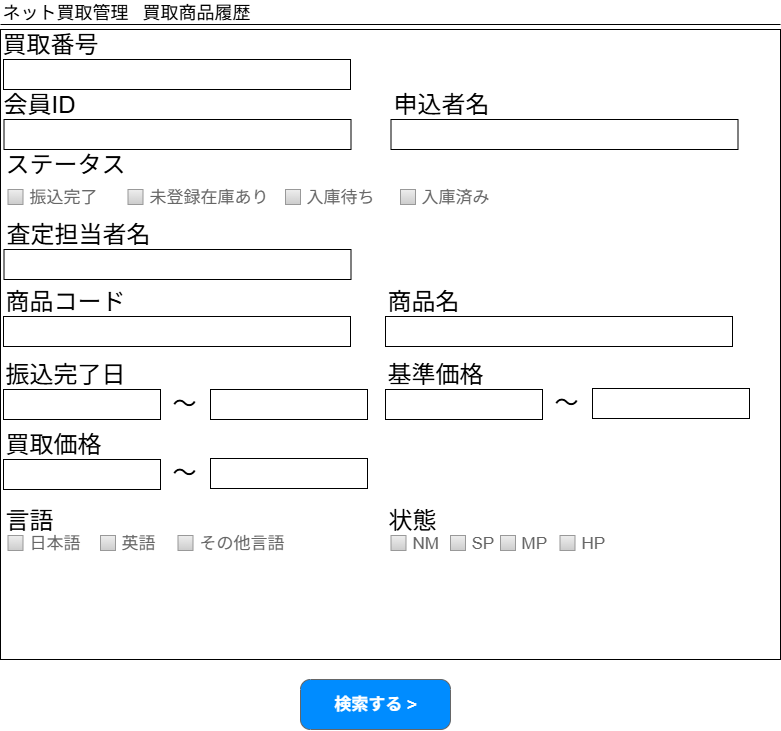

The diagram above was exported from draw.io. Its source (the exported page's mxGraphModel, read from the mxfile embedded in the PNG):
<mxGraphModel dx="1179" dy="712" grid="1" gridSize="10" guides="1" tooltips="1" connect="1" arrows="1" fold="1" page="1" pageScale="1" pageWidth="826" pageHeight="1169" background="none" math="0" shadow="0">
  <root>
    <mxCell id="0" />
    <mxCell id="1" parent="0" />
    <mxCell id="Gl0YaxqY_K2djyFV-Kwt-26" value="" style="rounded=0;whiteSpace=wrap;html=1;" parent="1" vertex="1">
      <mxGeometry x="20" y="30" width="780" height="630" as="geometry" />
    </mxCell>
    <mxCell id="4" value="" style="line;strokeWidth=1" parent="1" vertex="1">
      <mxGeometry x="20" y="20" width="780" height="10" as="geometry" />
    </mxCell>
    <mxCell id="5" value="ネット買取管理" style="text;spacingTop=-5;fontSize=18;" parent="1" vertex="1">
      <mxGeometry x="20" y="8.526512829121202e-14" width="30" height="20" as="geometry" />
    </mxCell>
    <mxCell id="o_-q-23cP6gNtdc6DDv3-65" value="買取商品履歴" style="text;spacingTop=-5;fontSize=18;" parent="1" vertex="1">
      <mxGeometry x="160" y="8.526512829121202e-14" width="30" height="20" as="geometry" />
    </mxCell>
    <mxCell id="o_-q-23cP6gNtdc6DDv3-67" value="買取番号" style="text;html=1;align=left;verticalAlign=middle;rounded=0;fontSize=24;textShadow=0;fontStyle=0" parent="1" vertex="1">
      <mxGeometry x="20" y="30" width="80" height="30" as="geometry" />
    </mxCell>
    <mxCell id="o_-q-23cP6gNtdc6DDv3-68" value="" style="rounded=0;whiteSpace=wrap;html=1;" parent="1" vertex="1">
      <mxGeometry x="23" y="60" width="347" height="30" as="geometry" />
    </mxCell>
    <mxCell id="o_-q-23cP6gNtdc6DDv3-73" value="商品名" style="text;html=1;align=left;verticalAlign=middle;rounded=0;fontSize=24;textShadow=0;fontStyle=0" parent="1" vertex="1">
      <mxGeometry x="405" y="287" width="80" height="30" as="geometry" />
    </mxCell>
    <mxCell id="o_-q-23cP6gNtdc6DDv3-75" value="ステータス" style="text;html=1;align=left;verticalAlign=middle;rounded=0;fontSize=24;textShadow=0;fontStyle=0" parent="1" vertex="1">
      <mxGeometry x="23" y="150" width="80" height="30" as="geometry" />
    </mxCell>
    <mxCell id="o_-q-23cP6gNtdc6DDv3-80" value="振込完了日" style="text;html=1;align=left;verticalAlign=middle;rounded=0;fontSize=24;textShadow=0;fontStyle=0" parent="1" vertex="1">
      <mxGeometry x="23" y="360" width="80" height="30" as="geometry" />
    </mxCell>
    <mxCell id="o_-q-23cP6gNtdc6DDv3-81" value="" style="rounded=0;whiteSpace=wrap;html=1;align=left;fontSize=15;" parent="1" vertex="1">
      <mxGeometry x="23" y="390" width="157" height="30" as="geometry" />
    </mxCell>
    <mxCell id="o_-q-23cP6gNtdc6DDv3-82" value="～" style="text;html=1;align=left;verticalAlign=middle;rounded=0;fontSize=24;textShadow=0;fontStyle=0" parent="1" vertex="1">
      <mxGeometry x="190" y="389" width="30" height="30" as="geometry" />
    </mxCell>
    <mxCell id="o_-q-23cP6gNtdc6DDv3-83" value="" style="rounded=0;whiteSpace=wrap;html=1;align=left;fontSize=15;" parent="1" vertex="1">
      <mxGeometry x="230" y="390" width="157" height="30" as="geometry" />
    </mxCell>
    <mxCell id="o_-q-23cP6gNtdc6DDv3-84" value="基準価格" style="text;html=1;align=left;verticalAlign=middle;rounded=0;fontSize=24;textShadow=0;fontStyle=0" parent="1" vertex="1">
      <mxGeometry x="405" y="360" width="80" height="30" as="geometry" />
    </mxCell>
    <mxCell id="o_-q-23cP6gNtdc6DDv3-85" value="" style="rounded=0;whiteSpace=wrap;html=1;align=left;fontSize=15;" parent="1" vertex="1">
      <mxGeometry x="405" y="390" width="157" height="30" as="geometry" />
    </mxCell>
    <mxCell id="o_-q-23cP6gNtdc6DDv3-86" value="～" style="text;html=1;align=left;verticalAlign=middle;rounded=0;fontSize=24;textShadow=0;fontStyle=0" parent="1" vertex="1">
      <mxGeometry x="572" y="388" width="30" height="30" as="geometry" />
    </mxCell>
    <mxCell id="o_-q-23cP6gNtdc6DDv3-87" value="" style="rounded=0;whiteSpace=wrap;html=1;align=left;fontSize=15;" parent="1" vertex="1">
      <mxGeometry x="612" y="389" width="157" height="30" as="geometry" />
    </mxCell>
    <mxCell id="o_-q-23cP6gNtdc6DDv3-95" value="検索する &amp;gt;" style="strokeWidth=1;shadow=0;dashed=0;align=center;html=1;shape=mxgraph.mockup.buttons.button;strokeColor=#666666;fontColor=#ffffff;mainText=;buttonStyle=round;fontSize=17;fontStyle=1;fillColor=#008cff;whiteSpace=wrap;" parent="1" vertex="1">
      <mxGeometry x="320" y="680" width="150" height="50" as="geometry" />
    </mxCell>
    <mxCell id="Gl0YaxqY_K2djyFV-Kwt-20" value="振込完了" style="strokeWidth=1;shadow=0;dashed=0;align=center;html=1;shape=mxgraph.mockup.forms.rrect;rSize=0;fillColor=#eeeeee;strokeColor=#999999;gradientColor=#cccccc;align=left;spacingLeft=4;fontSize=17;fontColor=#666666;labelPosition=right;" parent="1" vertex="1">
      <mxGeometry x="27.5" y="190" width="15" height="15" as="geometry" />
    </mxCell>
    <mxCell id="Gl0YaxqY_K2djyFV-Kwt-21" value="未登録在庫あり" style="strokeWidth=1;shadow=0;dashed=0;align=center;html=1;shape=mxgraph.mockup.forms.rrect;rSize=0;fillColor=#eeeeee;strokeColor=#999999;gradientColor=#cccccc;align=left;spacingLeft=4;fontSize=17;fontColor=#666666;labelPosition=right;" parent="1" vertex="1">
      <mxGeometry x="147.5" y="190" width="15" height="15" as="geometry" />
    </mxCell>
    <mxCell id="Gl0YaxqY_K2djyFV-Kwt-22" value="入庫待ち" style="strokeWidth=1;shadow=0;dashed=0;align=center;html=1;shape=mxgraph.mockup.forms.rrect;rSize=0;fillColor=#eeeeee;strokeColor=#999999;gradientColor=#cccccc;align=left;spacingLeft=4;fontSize=17;fontColor=#666666;labelPosition=right;" parent="1" vertex="1">
      <mxGeometry x="305" y="190" width="15" height="15" as="geometry" />
    </mxCell>
    <mxCell id="Gl0YaxqY_K2djyFV-Kwt-23" value="商品コード" style="text;html=1;align=left;verticalAlign=middle;rounded=0;fontSize=24;textShadow=0;fontStyle=0" parent="1" vertex="1">
      <mxGeometry x="23" y="287" width="80" height="30" as="geometry" />
    </mxCell>
    <mxCell id="Gl0YaxqY_K2djyFV-Kwt-24" value="" style="rounded=0;whiteSpace=wrap;html=1;" parent="1" vertex="1">
      <mxGeometry x="23" y="317" width="347" height="30" as="geometry" />
    </mxCell>
    <mxCell id="Gl0YaxqY_K2djyFV-Kwt-25" value="" style="rounded=0;whiteSpace=wrap;html=1;" parent="1" vertex="1">
      <mxGeometry x="405" y="317" width="347" height="30" as="geometry" />
    </mxCell>
    <mxCell id="Gl0YaxqY_K2djyFV-Kwt-27" value="申込者名" style="text;html=1;align=left;verticalAlign=middle;rounded=0;fontSize=24;textShadow=0;fontStyle=0" parent="1" vertex="1">
      <mxGeometry x="410.5" y="90" width="80" height="30" as="geometry" />
    </mxCell>
    <mxCell id="Gl0YaxqY_K2djyFV-Kwt-28" value="" style="rounded=0;whiteSpace=wrap;html=1;" parent="1" vertex="1">
      <mxGeometry x="410.5" y="120" width="347" height="30" as="geometry" />
    </mxCell>
    <mxCell id="Gl0YaxqY_K2djyFV-Kwt-31" value="言語" style="text;html=1;align=left;verticalAlign=middle;rounded=0;fontSize=24;textShadow=0;fontStyle=0" parent="1" vertex="1">
      <mxGeometry x="23" y="506" width="80" height="30" as="geometry" />
    </mxCell>
    <mxCell id="Gl0YaxqY_K2djyFV-Kwt-33" value="日本語" style="strokeWidth=1;shadow=0;dashed=0;align=center;html=1;shape=mxgraph.mockup.forms.rrect;rSize=0;fillColor=#eeeeee;strokeColor=#999999;gradientColor=#cccccc;align=left;spacingLeft=4;fontSize=17;fontColor=#666666;labelPosition=right;" parent="1" vertex="1">
      <mxGeometry x="27.5" y="536" width="15" height="15" as="geometry" />
    </mxCell>
    <mxCell id="Gl0YaxqY_K2djyFV-Kwt-34" value="英語" style="strokeWidth=1;shadow=0;dashed=0;align=center;html=1;shape=mxgraph.mockup.forms.rrect;rSize=0;fillColor=#eeeeee;strokeColor=#999999;gradientColor=#cccccc;align=left;spacingLeft=4;fontSize=17;fontColor=#666666;labelPosition=right;" parent="1" vertex="1">
      <mxGeometry x="120" y="536" width="15" height="15" as="geometry" />
    </mxCell>
    <mxCell id="Gl0YaxqY_K2djyFV-Kwt-35" value="その他言語" style="strokeWidth=1;shadow=0;dashed=0;align=center;html=1;shape=mxgraph.mockup.forms.rrect;rSize=0;fillColor=#eeeeee;strokeColor=#999999;gradientColor=#cccccc;align=left;spacingLeft=4;fontSize=17;fontColor=#666666;labelPosition=right;" parent="1" vertex="1">
      <mxGeometry x="197.5" y="536" width="15" height="15" as="geometry" />
    </mxCell>
    <mxCell id="Gl0YaxqY_K2djyFV-Kwt-41" value="状態" style="text;html=1;align=left;verticalAlign=middle;rounded=0;fontSize=24;textShadow=0;fontStyle=0" parent="1" vertex="1">
      <mxGeometry x="406" y="506" width="80" height="30" as="geometry" />
    </mxCell>
    <mxCell id="Gl0YaxqY_K2djyFV-Kwt-42" value="NM" style="strokeWidth=1;shadow=0;dashed=0;align=center;html=1;shape=mxgraph.mockup.forms.rrect;rSize=0;fillColor=#eeeeee;strokeColor=#999999;gradientColor=#cccccc;align=left;spacingLeft=4;fontSize=17;fontColor=#666666;labelPosition=right;" parent="1" vertex="1">
      <mxGeometry x="410.5" y="536" width="15" height="15" as="geometry" />
    </mxCell>
    <mxCell id="Gl0YaxqY_K2djyFV-Kwt-43" value="SP" style="strokeWidth=1;shadow=0;dashed=0;align=center;html=1;shape=mxgraph.mockup.forms.rrect;rSize=0;fillColor=#eeeeee;strokeColor=#999999;gradientColor=#cccccc;align=left;spacingLeft=4;fontSize=17;fontColor=#666666;labelPosition=right;" parent="1" vertex="1">
      <mxGeometry x="470" y="536" width="15" height="15" as="geometry" />
    </mxCell>
    <mxCell id="Gl0YaxqY_K2djyFV-Kwt-44" value="MP" style="strokeWidth=1;shadow=0;dashed=0;align=center;html=1;shape=mxgraph.mockup.forms.rrect;rSize=0;fillColor=#eeeeee;strokeColor=#999999;gradientColor=#cccccc;align=left;spacingLeft=4;fontSize=17;fontColor=#666666;labelPosition=right;" parent="1" vertex="1">
      <mxGeometry x="520" y="536" width="15" height="15" as="geometry" />
    </mxCell>
    <mxCell id="Gl0YaxqY_K2djyFV-Kwt-45" value="HP" style="strokeWidth=1;shadow=0;dashed=0;align=center;html=1;shape=mxgraph.mockup.forms.rrect;rSize=0;fillColor=#eeeeee;strokeColor=#999999;gradientColor=#cccccc;align=left;spacingLeft=4;fontSize=17;fontColor=#666666;labelPosition=right;" parent="1" vertex="1">
      <mxGeometry x="579.5" y="536" width="15" height="15" as="geometry" />
    </mxCell>
    <mxCell id="Gl0YaxqY_K2djyFV-Kwt-47" value="入庫済み" style="strokeWidth=1;shadow=0;dashed=0;align=center;html=1;shape=mxgraph.mockup.forms.rrect;rSize=0;fillColor=#eeeeee;strokeColor=#999999;gradientColor=#cccccc;align=left;spacingLeft=4;fontSize=17;fontColor=#666666;labelPosition=right;" parent="1" vertex="1">
      <mxGeometry x="420" y="190" width="15" height="15" as="geometry" />
    </mxCell>
    <mxCell id="Gl0YaxqY_K2djyFV-Kwt-55" value="買取価格" style="text;html=1;align=left;verticalAlign=middle;rounded=0;fontSize=24;textShadow=0;fontStyle=0" parent="1" vertex="1">
      <mxGeometry x="23" y="430" width="80" height="30" as="geometry" />
    </mxCell>
    <mxCell id="Gl0YaxqY_K2djyFV-Kwt-56" value="" style="rounded=0;whiteSpace=wrap;html=1;align=left;fontSize=15;" parent="1" vertex="1">
      <mxGeometry x="23" y="460" width="157" height="30" as="geometry" />
    </mxCell>
    <mxCell id="Gl0YaxqY_K2djyFV-Kwt-57" value="～" style="text;html=1;align=left;verticalAlign=middle;rounded=0;fontSize=24;textShadow=0;fontStyle=0" parent="1" vertex="1">
      <mxGeometry x="190" y="458" width="30" height="30" as="geometry" />
    </mxCell>
    <mxCell id="Gl0YaxqY_K2djyFV-Kwt-58" value="" style="rounded=0;whiteSpace=wrap;html=1;align=left;fontSize=15;" parent="1" vertex="1">
      <mxGeometry x="230" y="459" width="157" height="30" as="geometry" />
    </mxCell>
    <mxCell id="qkkMxWLqj3_rjCgJCc4O-11" value="会員ID" style="text;html=1;align=left;verticalAlign=middle;rounded=0;fontSize=24;textShadow=0;fontStyle=0" parent="1" vertex="1">
      <mxGeometry x="20.5" y="90" width="80" height="30" as="geometry" />
    </mxCell>
    <mxCell id="qkkMxWLqj3_rjCgJCc4O-12" value="" style="rounded=0;whiteSpace=wrap;html=1;" parent="1" vertex="1">
      <mxGeometry x="23.5" y="120" width="347" height="30" as="geometry" />
    </mxCell>
    <mxCell id="tn3Rnon6AdFuSyKxj3bg-5" value="査定担当者名" style="text;html=1;align=left;verticalAlign=middle;rounded=0;fontSize=24;textShadow=0;fontStyle=0" vertex="1" parent="1">
      <mxGeometry x="23.5" y="220" width="80" height="30" as="geometry" />
    </mxCell>
    <mxCell id="tn3Rnon6AdFuSyKxj3bg-6" value="" style="rounded=0;whiteSpace=wrap;html=1;" vertex="1" parent="1">
      <mxGeometry x="23.5" y="250" width="347" height="30" as="geometry" />
    </mxCell>
  </root>
</mxGraphModel>